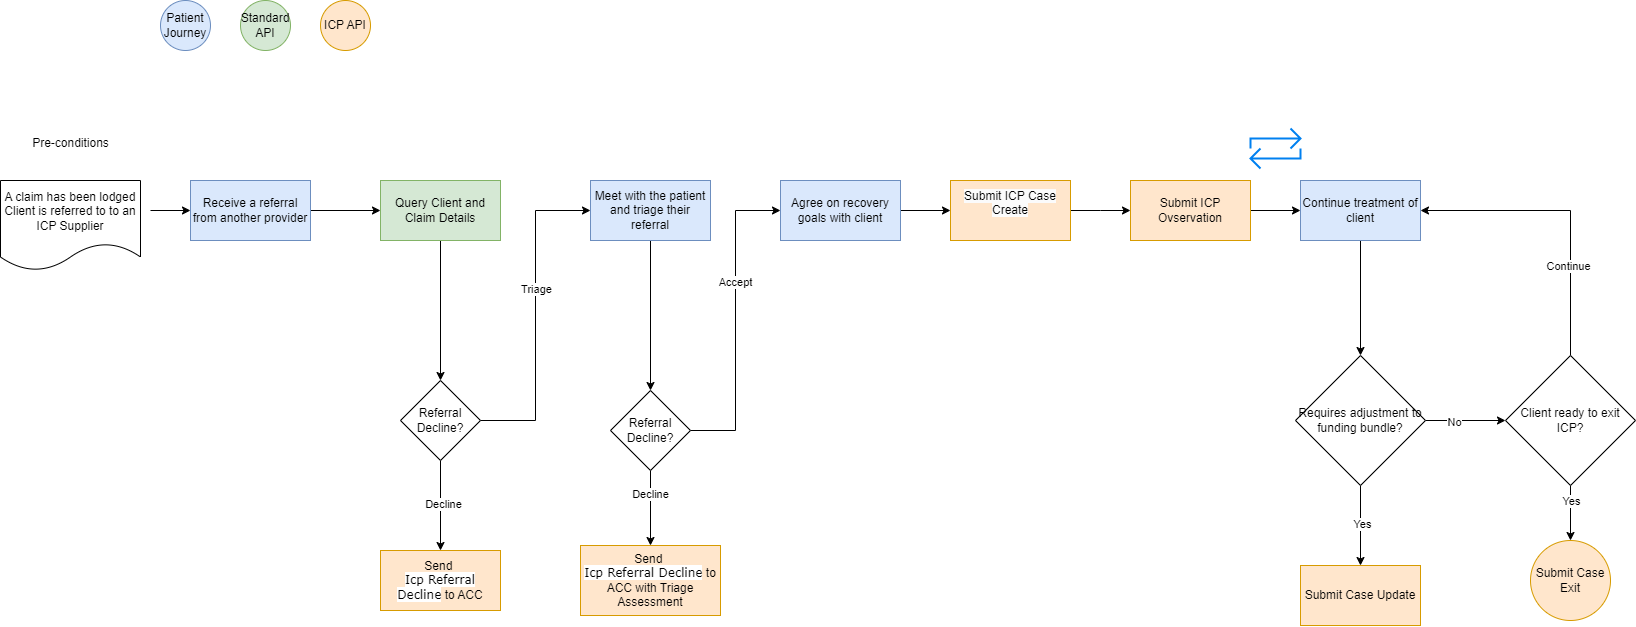

The diagram above was exported from draw.io. Its source (the exported page's mxGraphModel, read from the mxfile embedded in the PNG):
<mxGraphModel dx="1980" dy="1073" grid="1" gridSize="10" guides="1" tooltips="1" connect="1" arrows="1" fold="1" page="1" pageScale="1" pageWidth="827" pageHeight="1169" math="0" shadow="0">
  <root>
    <mxCell id="0" />
    <mxCell id="1" parent="0" />
    <mxCell id="B1buwITNd1sJyD6iSNxt-1" value="A claim has been lodged&lt;div&gt;Client is referred to to an ICP Supplier&lt;/div&gt;" style="shape=document;whiteSpace=wrap;html=1;boundedLbl=1;" vertex="1" parent="1">
      <mxGeometry y="200" width="140" height="90" as="geometry" />
    </mxCell>
    <mxCell id="B1buwITNd1sJyD6iSNxt-2" value="Pre-conditions" style="text;html=1;align=center;verticalAlign=middle;resizable=0;points=[];autosize=1;strokeColor=none;fillColor=none;" vertex="1" parent="1">
      <mxGeometry x="20" y="148" width="100" height="30" as="geometry" />
    </mxCell>
    <mxCell id="B1buwITNd1sJyD6iSNxt-3" value="" style="endArrow=classic;html=1;rounded=0;entryX=0;entryY=0.5;entryDx=0;entryDy=0;" edge="1" parent="1" source="B1buwITNd1sJyD6iSNxt-20" target="B1buwITNd1sJyD6iSNxt-4">
      <mxGeometry width="50" height="50" relative="1" as="geometry">
        <mxPoint x="210" y="230" as="sourcePoint" />
        <mxPoint x="320" y="230" as="targetPoint" />
      </mxGeometry>
    </mxCell>
    <mxCell id="B1buwITNd1sJyD6iSNxt-6" value="" style="edgeStyle=orthogonalEdgeStyle;rounded=0;orthogonalLoop=1;jettySize=auto;html=1;" edge="1" parent="1" source="B1buwITNd1sJyD6iSNxt-4" target="B1buwITNd1sJyD6iSNxt-5">
      <mxGeometry relative="1" as="geometry" />
    </mxCell>
    <mxCell id="B1buwITNd1sJyD6iSNxt-4" value="Query Client and Claim Details" style="rounded=0;whiteSpace=wrap;html=1;fillColor=#d5e8d4;strokeColor=#82b366;" vertex="1" parent="1">
      <mxGeometry x="380" y="200" width="120" height="60" as="geometry" />
    </mxCell>
    <mxCell id="B1buwITNd1sJyD6iSNxt-15" value="" style="edgeStyle=orthogonalEdgeStyle;rounded=0;orthogonalLoop=1;jettySize=auto;html=1;" edge="1" parent="1" source="B1buwITNd1sJyD6iSNxt-5" target="B1buwITNd1sJyD6iSNxt-14">
      <mxGeometry relative="1" as="geometry" />
    </mxCell>
    <mxCell id="B1buwITNd1sJyD6iSNxt-24" value="Decline" style="edgeLabel;html=1;align=center;verticalAlign=middle;resizable=0;points=[];" vertex="1" connectable="0" parent="B1buwITNd1sJyD6iSNxt-15">
      <mxGeometry x="-0.0444" y="2" relative="1" as="geometry">
        <mxPoint as="offset" />
      </mxGeometry>
    </mxCell>
    <mxCell id="B1buwITNd1sJyD6iSNxt-25" style="edgeStyle=orthogonalEdgeStyle;rounded=0;orthogonalLoop=1;jettySize=auto;html=1;entryX=0;entryY=0.5;entryDx=0;entryDy=0;" edge="1" parent="1" source="B1buwITNd1sJyD6iSNxt-5" target="B1buwITNd1sJyD6iSNxt-7">
      <mxGeometry relative="1" as="geometry">
        <mxPoint x="550" y="230" as="targetPoint" />
      </mxGeometry>
    </mxCell>
    <mxCell id="B1buwITNd1sJyD6iSNxt-26" value="Triage" style="edgeLabel;html=1;align=center;verticalAlign=middle;resizable=0;points=[];" vertex="1" connectable="0" parent="B1buwITNd1sJyD6iSNxt-25">
      <mxGeometry x="0.1659" y="7" relative="1" as="geometry">
        <mxPoint x="7" as="offset" />
      </mxGeometry>
    </mxCell>
    <mxCell id="B1buwITNd1sJyD6iSNxt-5" value="Referral Decline?" style="rhombus;whiteSpace=wrap;html=1;rounded=0;" vertex="1" parent="1">
      <mxGeometry x="400" y="400" width="80" height="80" as="geometry" />
    </mxCell>
    <mxCell id="B1buwITNd1sJyD6iSNxt-10" value="" style="edgeStyle=orthogonalEdgeStyle;rounded=0;orthogonalLoop=1;jettySize=auto;html=1;" edge="1" parent="1" source="B1buwITNd1sJyD6iSNxt-7" target="B1buwITNd1sJyD6iSNxt-9">
      <mxGeometry relative="1" as="geometry" />
    </mxCell>
    <mxCell id="B1buwITNd1sJyD6iSNxt-7" value="Meet with the patient and triage their referral" style="rounded=0;whiteSpace=wrap;html=1;fillColor=#dae8fc;strokeColor=#6c8ebf;" vertex="1" parent="1">
      <mxGeometry x="590" y="200" width="120" height="60" as="geometry" />
    </mxCell>
    <mxCell id="B1buwITNd1sJyD6iSNxt-19" value="" style="edgeStyle=orthogonalEdgeStyle;rounded=0;orthogonalLoop=1;jettySize=auto;html=1;" edge="1" parent="1" source="B1buwITNd1sJyD6iSNxt-9" target="B1buwITNd1sJyD6iSNxt-16">
      <mxGeometry relative="1" as="geometry" />
    </mxCell>
    <mxCell id="B1buwITNd1sJyD6iSNxt-27" value="Decline" style="edgeLabel;html=1;align=center;verticalAlign=middle;resizable=0;points=[];" vertex="1" connectable="0" parent="B1buwITNd1sJyD6iSNxt-19">
      <mxGeometry x="-0.4" y="-1" relative="1" as="geometry">
        <mxPoint as="offset" />
      </mxGeometry>
    </mxCell>
    <mxCell id="B1buwITNd1sJyD6iSNxt-28" value="Accept" style="edgeStyle=orthogonalEdgeStyle;rounded=0;orthogonalLoop=1;jettySize=auto;html=1;entryX=0;entryY=0.5;entryDx=0;entryDy=0;" edge="1" parent="1" source="B1buwITNd1sJyD6iSNxt-9" target="bI-0ToP2rHXFvO2bXrnL-2">
      <mxGeometry x="0.2427" relative="1" as="geometry">
        <mxPoint x="760" y="230" as="targetPoint" />
        <mxPoint as="offset" />
      </mxGeometry>
    </mxCell>
    <mxCell id="B1buwITNd1sJyD6iSNxt-9" value="Referral Decline?" style="rhombus;whiteSpace=wrap;html=1;rounded=0;" vertex="1" parent="1">
      <mxGeometry x="610" y="410" width="80" height="80" as="geometry" />
    </mxCell>
    <UserObject label="Send&amp;nbsp;&lt;br&gt;&lt;a style=&quot;box-sizing: border-box; color: var(--link-color); text-decoration: none; padding-bottom: 0px; margin-bottom: 0px; font-family: verdana; font-size: 12px; font-style: normal; font-variant-ligatures: normal; font-variant-caps: normal; font-weight: 400; letter-spacing: normal; orphans: 2; text-align: left; text-indent: 0px; text-transform: none; widows: 2; word-spacing: 0px; -webkit-text-stroke-width: 0px; white-space: normal; background-color: rgb(255, 255, 255);&quot; href=&quot;https://build.fhir.org/ig/acc-fhir-publisher/icp/StructureDefinition-acc-icp-referral-decline.html&quot;&gt;Icp Referral Decline&lt;/a&gt;&amp;nbsp;to ACC" link="&#10;&lt;a style=&quot;box-sizing: border-box; color: var(--link-color); text-decoration: none; padding-bottom: 0px; margin-bottom: 0px; font-family: verdana; font-size: 12px; font-style: normal; font-variant-ligatures: normal; font-variant-caps: normal; font-weight: 400; letter-spacing: normal; orphans: 2; text-align: left; text-indent: 0px; text-transform: none; widows: 2; word-spacing: 0px; -webkit-text-stroke-width: 0px; white-space: normal; background-color: rgb(255, 255, 255);&quot; href=&quot;https://build.fhir.org/ig/acc-fhir-publisher/icp/StructureDefinition-acc-icp-referral-decline.html&quot;&gt;Icp Referral Decline&lt;/a&gt;&#10;&#10;" id="B1buwITNd1sJyD6iSNxt-14">
      <mxCell style="whiteSpace=wrap;html=1;rounded=0;fillColor=#ffe6cc;strokeColor=#d79b00;" vertex="1" parent="1">
        <mxGeometry x="380" y="570" width="120" height="60" as="geometry" />
      </mxCell>
    </UserObject>
    <UserObject label="Send&amp;nbsp;&lt;br&gt;&lt;a href=&quot;https://build.fhir.org/ig/acc-fhir-publisher/icp/StructureDefinition-acc-icp-referral-decline.html&quot; style=&quot;box-sizing: border-box; color: var(--link-color); text-decoration: none; padding-bottom: 0px; margin-bottom: 0px; font-family: verdana; font-size: 12px; font-style: normal; font-variant-ligatures: normal; font-variant-caps: normal; font-weight: 400; letter-spacing: normal; orphans: 2; text-align: left; text-indent: 0px; text-transform: none; widows: 2; word-spacing: 0px; -webkit-text-stroke-width: 0px; white-space: normal; background-color: rgb(255, 255, 255);&quot;&gt;Icp Referral Decline&lt;/a&gt;&amp;nbsp;to ACC with Triage Assessment" link="&#10;&lt;a style=&quot;box-sizing: border-box; color: var(--link-color); text-decoration: none; padding-bottom: 0px; margin-bottom: 0px; font-family: verdana; font-size: 12px; font-style: normal; font-variant-ligatures: normal; font-variant-caps: normal; font-weight: 400; letter-spacing: normal; orphans: 2; text-align: left; text-indent: 0px; text-transform: none; widows: 2; word-spacing: 0px; -webkit-text-stroke-width: 0px; white-space: normal; background-color: rgb(255, 255, 255);&quot; href=&quot;https://build.fhir.org/ig/acc-fhir-publisher/icp/StructureDefinition-acc-icp-referral-decline.html&quot;&gt;Icp Referral Decline&lt;/a&gt;&#10;&#10;" id="B1buwITNd1sJyD6iSNxt-16">
      <mxCell style="whiteSpace=wrap;html=1;rounded=0;fillColor=#ffe6cc;strokeColor=#d79b00;verticalAlign=top;horizontal=1;" vertex="1" parent="1">
        <mxGeometry x="580" y="565" width="140" height="70" as="geometry" />
      </mxCell>
    </UserObject>
    <mxCell id="B1buwITNd1sJyD6iSNxt-21" value="" style="endArrow=classic;html=1;rounded=0;" edge="1" parent="1" target="B1buwITNd1sJyD6iSNxt-20">
      <mxGeometry width="50" height="50" relative="1" as="geometry">
        <mxPoint x="150" y="230" as="sourcePoint" />
        <mxPoint x="320" y="230" as="targetPoint" />
      </mxGeometry>
    </mxCell>
    <mxCell id="B1buwITNd1sJyD6iSNxt-20" value="Receive a referral from another provider" style="rounded=0;whiteSpace=wrap;html=1;fillColor=#dae8fc;strokeColor=#6c8ebf;" vertex="1" parent="1">
      <mxGeometry x="190" y="200" width="120" height="60" as="geometry" />
    </mxCell>
    <mxCell id="bI-0ToP2rHXFvO2bXrnL-4" value="" style="edgeStyle=orthogonalEdgeStyle;rounded=0;orthogonalLoop=1;jettySize=auto;html=1;" edge="1" parent="1" source="bI-0ToP2rHXFvO2bXrnL-2" target="bI-0ToP2rHXFvO2bXrnL-3">
      <mxGeometry relative="1" as="geometry" />
    </mxCell>
    <mxCell id="bI-0ToP2rHXFvO2bXrnL-2" value="Agree on recovery goals with client" style="rounded=0;whiteSpace=wrap;html=1;fillColor=#dae8fc;strokeColor=#6c8ebf;" vertex="1" parent="1">
      <mxGeometry x="780" y="200" width="120" height="60" as="geometry" />
    </mxCell>
    <mxCell id="bI-0ToP2rHXFvO2bXrnL-11" value="" style="edgeStyle=orthogonalEdgeStyle;rounded=0;orthogonalLoop=1;jettySize=auto;html=1;" edge="1" parent="1" source="bI-0ToP2rHXFvO2bXrnL-3">
      <mxGeometry relative="1" as="geometry">
        <mxPoint x="1130" y="230" as="targetPoint" />
      </mxGeometry>
    </mxCell>
    <mxCell id="bI-0ToP2rHXFvO2bXrnL-3" value="&#10;&lt;span style=&quot;color: rgb(0, 0, 0); font-family: Helvetica; font-size: 12px; font-style: normal; font-variant-ligatures: normal; font-variant-caps: normal; font-weight: 400; letter-spacing: normal; orphans: 2; text-align: center; text-indent: 0px; text-transform: none; widows: 2; word-spacing: 0px; -webkit-text-stroke-width: 0px; white-space: normal; background-color: rgb(251, 251, 251); text-decoration-thickness: initial; text-decoration-style: initial; text-decoration-color: initial; display: inline !important; float: none;&quot;&gt;Submit ICP Case Create&lt;/span&gt;&#10;&#10;" style="rounded=0;whiteSpace=wrap;html=1;fillColor=#ffe6cc;strokeColor=#d79b00;" vertex="1" parent="1">
      <mxGeometry x="950" y="200" width="120" height="60" as="geometry" />
    </mxCell>
    <mxCell id="bI-0ToP2rHXFvO2bXrnL-6" value="Patient Journey" style="ellipse;whiteSpace=wrap;html=1;aspect=fixed;fillColor=#dae8fc;strokeColor=#6c8ebf;" vertex="1" parent="1">
      <mxGeometry x="160" y="20" width="50" height="50" as="geometry" />
    </mxCell>
    <mxCell id="bI-0ToP2rHXFvO2bXrnL-7" value="Standard API" style="ellipse;whiteSpace=wrap;html=1;aspect=fixed;fillColor=#d5e8d4;strokeColor=#82b366;" vertex="1" parent="1">
      <mxGeometry x="240" y="20" width="50" height="50" as="geometry" />
    </mxCell>
    <mxCell id="bI-0ToP2rHXFvO2bXrnL-8" value="ICP API" style="ellipse;whiteSpace=wrap;html=1;aspect=fixed;fillColor=#ffe6cc;strokeColor=#d79b00;" vertex="1" parent="1">
      <mxGeometry x="320" y="20" width="50" height="50" as="geometry" />
    </mxCell>
    <mxCell id="bI-0ToP2rHXFvO2bXrnL-14" value="" style="edgeStyle=orthogonalEdgeStyle;rounded=0;orthogonalLoop=1;jettySize=auto;html=1;" edge="1" parent="1" source="bI-0ToP2rHXFvO2bXrnL-12" target="bI-0ToP2rHXFvO2bXrnL-13">
      <mxGeometry relative="1" as="geometry" />
    </mxCell>
    <mxCell id="bI-0ToP2rHXFvO2bXrnL-12" value="Submit ICP Ovservation" style="rounded=0;whiteSpace=wrap;html=1;fillColor=#ffe6cc;strokeColor=#d79b00;" vertex="1" parent="1">
      <mxGeometry x="1130" y="200" width="120" height="60" as="geometry" />
    </mxCell>
    <mxCell id="bI-0ToP2rHXFvO2bXrnL-20" value="" style="edgeStyle=orthogonalEdgeStyle;rounded=0;orthogonalLoop=1;jettySize=auto;html=1;entryX=0.5;entryY=0;entryDx=0;entryDy=0;" edge="1" parent="1" source="bI-0ToP2rHXFvO2bXrnL-13" target="bI-0ToP2rHXFvO2bXrnL-21">
      <mxGeometry relative="1" as="geometry">
        <mxPoint x="1360" y="340" as="targetPoint" />
      </mxGeometry>
    </mxCell>
    <mxCell id="bI-0ToP2rHXFvO2bXrnL-13" value="Continue treatment of client" style="rounded=0;whiteSpace=wrap;html=1;fillColor=#dae8fc;strokeColor=#6c8ebf;" vertex="1" parent="1">
      <mxGeometry x="1300" y="200" width="120" height="60" as="geometry" />
    </mxCell>
    <mxCell id="bI-0ToP2rHXFvO2bXrnL-16" value="" style="html=1;verticalLabelPosition=bottom;align=center;labelBackgroundColor=#ffffff;verticalAlign=top;strokeWidth=2;strokeColor=#0080F0;shadow=0;dashed=0;shape=mxgraph.ios7.icons.repeat;pointerEvents=1" vertex="1" parent="1">
      <mxGeometry x="1250" y="148" width="50" height="40" as="geometry" />
    </mxCell>
    <mxCell id="bI-0ToP2rHXFvO2bXrnL-23" value="" style="edgeStyle=orthogonalEdgeStyle;rounded=0;orthogonalLoop=1;jettySize=auto;html=1;" edge="1" parent="1" source="bI-0ToP2rHXFvO2bXrnL-21">
      <mxGeometry relative="1" as="geometry">
        <mxPoint x="1360" y="585" as="targetPoint" />
      </mxGeometry>
    </mxCell>
    <mxCell id="bI-0ToP2rHXFvO2bXrnL-25" value="Yes" style="edgeLabel;html=1;align=center;verticalAlign=middle;resizable=0;points=[];" vertex="1" connectable="0" parent="bI-0ToP2rHXFvO2bXrnL-23">
      <mxGeometry x="-0.0559" y="1" relative="1" as="geometry">
        <mxPoint as="offset" />
      </mxGeometry>
    </mxCell>
    <mxCell id="bI-0ToP2rHXFvO2bXrnL-27" value="" style="edgeStyle=orthogonalEdgeStyle;rounded=0;orthogonalLoop=1;jettySize=auto;html=1;" edge="1" parent="1" source="bI-0ToP2rHXFvO2bXrnL-21" target="bI-0ToP2rHXFvO2bXrnL-26">
      <mxGeometry relative="1" as="geometry" />
    </mxCell>
    <mxCell id="bI-0ToP2rHXFvO2bXrnL-34" value="No" style="edgeLabel;html=1;align=center;verticalAlign=middle;resizable=0;points=[];" vertex="1" connectable="0" parent="bI-0ToP2rHXFvO2bXrnL-27">
      <mxGeometry x="-0.275" y="-1" relative="1" as="geometry">
        <mxPoint as="offset" />
      </mxGeometry>
    </mxCell>
    <mxCell id="bI-0ToP2rHXFvO2bXrnL-21" value="Requires adjustment to funding bundle?" style="rhombus;whiteSpace=wrap;html=1;" vertex="1" parent="1">
      <mxGeometry x="1295" y="375" width="130" height="130" as="geometry" />
    </mxCell>
    <mxCell id="bI-0ToP2rHXFvO2bXrnL-24" value="Submit Case Update" style="rounded=0;whiteSpace=wrap;html=1;fillColor=#ffe6cc;strokeColor=#d79b00;" vertex="1" parent="1">
      <mxGeometry x="1300" y="585" width="120" height="60" as="geometry" />
    </mxCell>
    <mxCell id="bI-0ToP2rHXFvO2bXrnL-30" style="edgeStyle=orthogonalEdgeStyle;rounded=0;orthogonalLoop=1;jettySize=auto;html=1;entryX=1;entryY=0.5;entryDx=0;entryDy=0;" edge="1" parent="1" source="bI-0ToP2rHXFvO2bXrnL-26" target="bI-0ToP2rHXFvO2bXrnL-13">
      <mxGeometry relative="1" as="geometry">
        <Array as="points">
          <mxPoint x="1570" y="230" />
        </Array>
      </mxGeometry>
    </mxCell>
    <mxCell id="bI-0ToP2rHXFvO2bXrnL-35" value="Continue" style="edgeLabel;html=1;align=center;verticalAlign=middle;resizable=0;points=[];" vertex="1" connectable="0" parent="bI-0ToP2rHXFvO2bXrnL-30">
      <mxGeometry x="-0.3898" y="3" relative="1" as="geometry">
        <mxPoint as="offset" />
      </mxGeometry>
    </mxCell>
    <mxCell id="bI-0ToP2rHXFvO2bXrnL-32" value="" style="edgeStyle=orthogonalEdgeStyle;rounded=0;orthogonalLoop=1;jettySize=auto;html=1;" edge="1" parent="1" source="bI-0ToP2rHXFvO2bXrnL-26" target="bI-0ToP2rHXFvO2bXrnL-31">
      <mxGeometry relative="1" as="geometry" />
    </mxCell>
    <mxCell id="bI-0ToP2rHXFvO2bXrnL-33" value="Yes" style="edgeLabel;html=1;align=center;verticalAlign=middle;resizable=0;points=[];" vertex="1" connectable="0" parent="bI-0ToP2rHXFvO2bXrnL-32">
      <mxGeometry x="-0.4545" relative="1" as="geometry">
        <mxPoint as="offset" />
      </mxGeometry>
    </mxCell>
    <mxCell id="bI-0ToP2rHXFvO2bXrnL-26" value="Client ready to exit ICP?" style="rhombus;whiteSpace=wrap;html=1;" vertex="1" parent="1">
      <mxGeometry x="1505" y="375" width="130" height="130" as="geometry" />
    </mxCell>
    <mxCell id="bI-0ToP2rHXFvO2bXrnL-31" value="Submit Case Exit" style="ellipse;whiteSpace=wrap;html=1;fillColor=#ffe6cc;strokeColor=#d79b00;" vertex="1" parent="1">
      <mxGeometry x="1530" y="560" width="80" height="80" as="geometry" />
    </mxCell>
  </root>
</mxGraphModel>